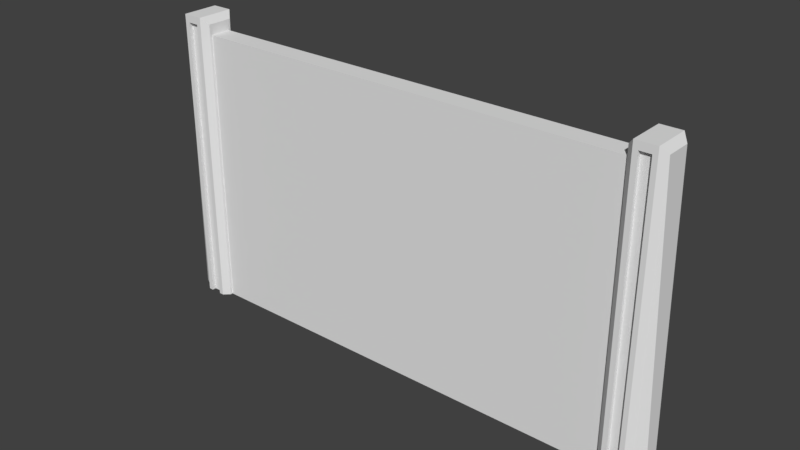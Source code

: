 # Source: Wall.blend  (saved by Blender 2.79.0; exported with 4.5.12 LTS)
import bpy
from mathutils import Matrix  # noqa: F401  (used for matrix-valued properties, if any)

bpy.ops.wm.read_factory_settings(use_empty=True)
scene = bpy.context.scene
scene.name = 'Scene'

# ---- collections
col_collection_1 = bpy.data.collections.new('Collection 1'); scene.collection.children.link(col_collection_1)

# ---- materials (node trees are filled in below, after node groups)
mat_material_transparent = bpy.data.materials.new('Material_transparent')
mat_material_transparent.alpha_threshold = 0.0
mat_material_transparent.use_transparent_shadow = False
mat_material_transparent.roughness = 0.5
mat_material_solid = bpy.data.materials.new('Material_solid')
mat_material_solid.alpha_threshold = 0.0
mat_material_solid.use_transparent_shadow = False
mat_material_solid.roughness = 0.5

# ---- material node trees

# ---- world
world_world = bpy.data.worlds.new('World'); scene.world = world_world
world_world.color = (0.05088, 0.05088, 0.05088)
world_world.use_sun_shadow = False
world_world.sun_shadow_jitter_overblur = 0.0
world_world.cycles.sampling_method = 'MANUAL'

# ---- meshes
me_cube_003 = bpy.data.meshes.new('Cube.003')
me_cube_003.from_pydata([(5.015, 0.2354, -0.155), (5.015, 0.2354, 6.199), (5.015, -0.2348, -0.155), (5.015, -0.2348, 6.199), (-5.015, 0.2354, -0.155), (-5.015, 0.2354, 6.199), (-5.015, -0.2348, -0.155), (-5.015, -0.2348, 6.199)], [], [(6, 2, 3, 7), (7, 3, 1, 5), (5, 1, 0, 4)])
_uv = me_cube_003.uv_layers.new(name='UVMap')
_uv.uv.foreach_set('vector', [0.6067, 0.8213, 0.6067, 0.01095, 0.7913, 0.01095, 0.7913, 0.8213, 0.9762, 0.8213, 0.9762, 0.01095, 0.9898, 0.01095, 0.9898, 0.8213, 0.7914, 0.8213, 0.7914, 0.01095, 0.9761, 0.01095, 0.9761, 0.8213])
me_cube_003.materials.append(mat_material_transparent)
me_cube_003.use_remesh_preserve_volume = False
me_cube_003.use_remesh_preserve_attributes = False
me_cube_003.use_mirror_vertex_groups = False
me_cube_003.update()
me_cube_001 = bpy.data.meshes.new('Cube.001')
me_cube_001.from_pydata([(5.59, -0.4179, -0.155), (5.13, -0.4179, -0.155), (5.724, -0.2902, -0.155), (5.724, -0.2902, 6.438), (4.993, -0.2902, -0.155), (4.993, -0.2902, 6.438), (5.59, -0.4179, 6.591), (5.13, -0.4179, 6.591), (5.948, -0.1608, -0.155), (5.485, -0.4179, 6.422), (5.235, -0.4179, 6.422), (5.235, -0.4179, -0.1546), (5.485, -0.4179, -0.1546), (5.485, -0.3287, 6.422), (5.235, -0.3287, 6.422), (5.235, -0.3287, -0.1546), (5.485, -0.3287, -0.1546), (5.59, 0.4179, -0.155), (5.13, 0.4179, -0.155), (5.724, 0.2902, -0.155), (5.724, 0.2902, 6.438), (4.993, 0.2902, -0.155), (4.993, 0.2902, 6.438), (5.59, 0.4179, 6.591), (5.13, 0.4179, 6.591), (5.948, 0.1608, -0.155), (5.485, 0.4179, 6.422), (5.235, 0.4179, 6.422), (5.235, 0.4179, -0.1546), (5.485, 0.4179, -0.1546), (5.485, 0.3287, 6.422), (5.235, 0.3287, 6.422), (5.235, 0.3287, -0.1546), (5.485, 0.3287, -0.1546)], [], [(7, 1, 11, 10), (1, 7, 5, 4), (2, 3, 6, 0), (3, 2, 8), (12, 9, 13, 16), (16, 13, 14, 15), (6, 7, 10, 9), (0, 6, 9, 12), (9, 10, 14, 13), (10, 11, 15, 14), (6, 23, 24, 7), (24, 27, 28, 18), (3, 20, 23, 6), (18, 21, 22, 24), (19, 17, 23, 20), (7, 24, 22, 5), (20, 25, 19), (22, 21, 4, 5), (8, 25, 20, 3), (29, 33, 30, 26), (33, 32, 31, 30), (23, 26, 27, 24), (17, 29, 26, 23), (26, 30, 31, 27), (27, 31, 32, 28)])
_uv = me_cube_001.uv_layers.new(name='UVMap')
_uv.uv.foreach_set('vector', [0.4968, 0.9792, 0.4968, 0.0002481, 0.5306, 0.000276, 0.5307, 0.9522, 0.4968, 0.0002481, 0.4968, 0.9792, 0.4416, 0.9569, 0.4416, 0.0002517, 0.4413, 0.0002213, 0.4413, 0.9557, 0.4959, 0.978, 0.4959, 0.0002178, 0.0422, 0.9998, 0.002383, 0.0009853, 0.08207, 0.0002178, 0.5297, 0.0002502, 0.5297, 0.9534, 0.5636, 0.9534, 0.5636, 0.0003077, 0.3884, 0.0002178, 0.3884, 0.9967, 0.3112, 0.9967, 0.3112, 0.0002178, 0.6669, 0.8901, 0.6669, 0.9565, 0.6171, 0.9414, 0.6171, 0.9052, 0.4959, 0.0002178, 0.4959, 0.978, 0.5297, 0.9534, 0.5297, 0.0002502, 0.6171, 0.9052, 0.6171, 0.9414, 0.5909, 0.9414, 0.5909, 0.9052, 0.5307, 0.9522, 0.5306, 0.000276, 0.5644, 0.0002178, 0.5645, 0.9522, 0.6669, 0.8901, 0.9122, 0.8901, 0.9122, 0.9565, 0.6669, 0.9565, 0.4952, 0.9782, 0.5291, 0.9536, 0.5291, 0.0002826, 0.4952, 0.00025, 0.7044, 0.8606, 0.8747, 0.8606, 0.9122, 0.8901, 0.6669, 0.8901, 0.4952, 0.00025, 0.4401, 0.0002535, 0.4401, 0.9559, 0.4952, 0.9782, 0.4416, 0.0002202, 0.4962, 0.0002178, 0.4962, 0.979, 0.4415, 0.9567, 0.6669, 0.9565, 0.9122, 0.9565, 0.8747, 0.9862, 0.7044, 0.9862, 0.2211, 0.9998, 0.1812, 0.0002178, 0.2609, 0.0009855, 0.04104, 0.9992, 0.04104, 0.0002178, 0.2199, 0.0002178, 0.2199, 0.9992, 0.08207, 0.0002178, 0.1812, 0.0002178, 0.2211, 0.9998, 0.0422, 0.9998, 0.53, 0.0002463, 0.5638, 0.0003111, 0.5638, 0.9521, 0.53, 0.952, 0.3104, 0.0002178, 0.3877, 0.0002178, 0.3877, 0.9967, 0.3104, 0.9967, 0.9122, 0.8901, 0.962, 0.9052, 0.962, 0.9414, 0.9122, 0.9565, 0.4962, 0.0002178, 0.53, 0.0002463, 0.53, 0.952, 0.4962, 0.979, 0.962, 0.9052, 0.9882, 0.9052, 0.9882, 0.9414, 0.962, 0.9414, 0.5291, 0.9536, 0.5629, 0.9535, 0.5629, 0.0002178, 0.5291, 0.0002826])
me_cube_001.materials.append(mat_material_solid)
me_cube_001.use_remesh_preserve_volume = False
me_cube_001.use_remesh_preserve_attributes = False
me_cube_001.use_mirror_vertex_groups = False
me_cube_001.update()

# ---- objects
ob_transparent = bpy.data.objects.new('Transparent', me_cube_003)
ob_solid = bpy.data.objects.new('Solid', me_cube_001)

# ---- transforms, parenting, visibility, modifiers, constraints
ob_transparent.location = (0.0, 0.0, 0.0)
ob_transparent.lineart.crease_threshold = 0.0
ob_solid.location = (0.0, 0.0, 0.0)
ob_solid.lineart.crease_threshold = 0.0
_m = ob_solid.modifiers.new('Mirror', 'MIRROR')

# ---- collection membership
col_collection_1.objects.link(ob_transparent)
col_collection_1.objects.link(ob_solid)

# ---- scene / render settings (as saved in the file)
scene.frame_start = 1; scene.frame_end = 250; scene.frame_set(1)
scene.render.engine = 'BLENDER_EEVEE_NEXT'
scene.render.resolution_percentage = 50
scene.render.dither_intensity = 0.0
scene.cycles.use_denoising = False
scene.cycles.samples = 128
scene.cycles.sampling_pattern = 'TABULATED_SOBOL'
scene.cycles.use_adaptive_sampling = False
scene.cycles.use_light_tree = False
scene.cycles.blur_glossy = 0.0
scene.cycles.sample_clamp_indirect = 0.0
scene.view_settings.view_transform = 'Standard'
bpy.context.view_layer.update()

# ---- added for rendering (the .blend has no active camera and no usable light): camera, sun
cam_auto = bpy.data.cameras.new('AutoCamera')
cam_auto.lens = 50.0
cam_auto.sensor_width = 36.0
cam_auto.clip_end = 1000.0
ob_auto_camera = bpy.data.objects.new('AutoCamera', cam_auto)
scene.collection.objects.link(ob_auto_camera)
ob_auto_camera.location = (12.6769, -15.2123, 13.3597)
ob_auto_camera.rotation_euler = (1.09748, -7.21219e-08, 0.694738)
scene.camera = ob_auto_camera
light_auto_sun = bpy.data.lights.new('AutoSun', 'SUN')
light_auto_sun.energy = 3.0
light_auto_sun.angle = 0.0523599
ob_auto_sun = bpy.data.objects.new('AutoSun', light_auto_sun)
scene.collection.objects.link(ob_auto_sun)
ob_auto_sun.rotation_euler = (0.872665, 0.174533, 0.523599)
bpy.context.view_layer.update()
